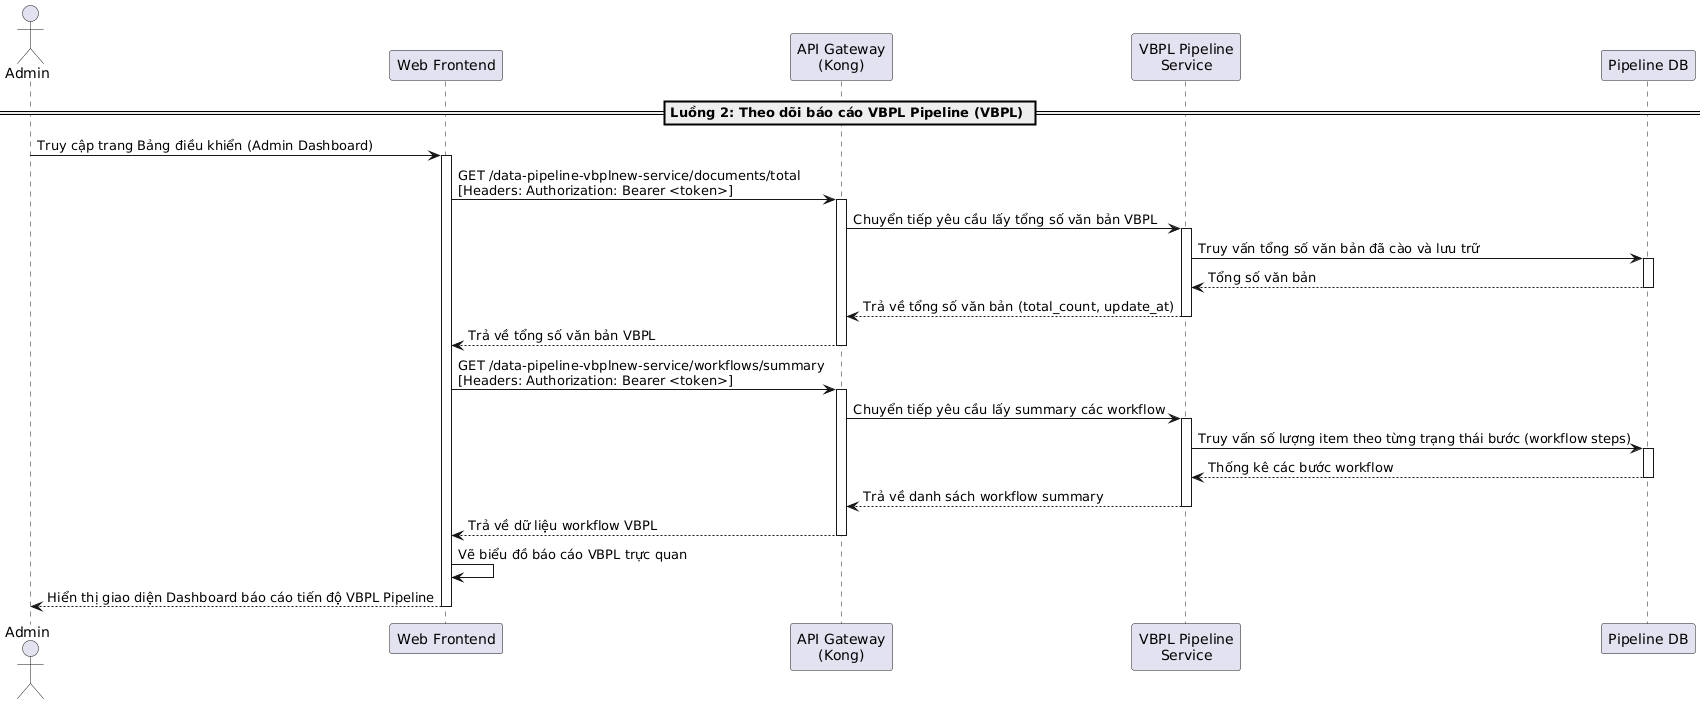

The diagram above was rendered by PlantUML. Its source (embedded in the PNG):
@startuml
actor "Admin" as Admin
participant "Web Frontend" as Frontend
participant "API Gateway\n(Kong)" as Kong
participant "VBPL Pipeline\nService" as VbplService
participant "Pipeline DB" as DB

== Luồng 2: Theo dõi báo cáo VBPL Pipeline (VBPL) ==
Admin -> Frontend: Truy cập trang Bảng điều khiển (Admin Dashboard)
activate Frontend

Frontend -> Kong: GET /data-pipeline-vbplnew-service/documents/total\n[Headers: Authorization: Bearer <token>]
activate Kong
Kong -> VbplService: Chuyển tiếp yêu cầu lấy tổng số văn bản VBPL
activate VbplService
VbplService -> DB: Truy vấn tổng số văn bản đã cào và lưu trữ
activate DB
DB --> VbplService: Tổng số văn bản
deactivate DB
VbplService --> Kong: Trả về tổng số văn bản (total_count, update_at)
deactivate VbplService
Kong --> Frontend: Trả về tổng số văn bản VBPL
deactivate Kong

Frontend -> Kong: GET /data-pipeline-vbplnew-service/workflows/summary\n[Headers: Authorization: Bearer <token>]
activate Kong
Kong -> VbplService: Chuyển tiếp yêu cầu lấy summary các workflow
activate VbplService
VbplService -> DB: Truy vấn số lượng item theo từng trạng thái bước (workflow steps)
activate DB
DB --> VbplService: Thống kê các bước workflow
deactivate DB
VbplService --> Kong: Trả về danh sách workflow summary
deactivate VbplService
Kong --> Frontend: Trả về dữ liệu workflow VBPL
deactivate Kong

Frontend -> Frontend: Vẽ biểu đồ báo cáo VBPL trực quan
Frontend --> Admin: Hiển thị giao diện Dashboard báo cáo tiến độ VBPL Pipeline
deactivate Frontend
@enduml